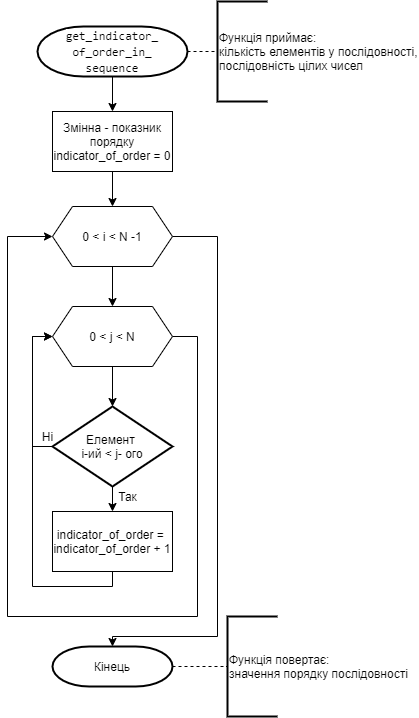

The diagram above was exported from draw.io. Its source (the exported page's mxGraphModel, read from the mxfile embedded in the PNG):
<mxGraphModel dx="985" dy="660" grid="1" gridSize="10" guides="1" tooltips="1" connect="1" arrows="1" fold="1" page="1" pageScale="1" pageWidth="827" pageHeight="1169" math="0" shadow="0">
  <root>
    <mxCell id="0" />
    <mxCell id="1" parent="0" />
    <mxCell id="2" style="edgeStyle=none;rounded=0;orthogonalLoop=1;jettySize=auto;html=1;entryX=0;entryY=0.5;entryDx=0;entryDy=0;entryPerimeter=0;endArrow=none;endFill=0;strokeColor=#000000;dashed=1;" edge="1" source="4" target="5" parent="1">
      <mxGeometry relative="1" as="geometry" />
    </mxCell>
    <mxCell id="3" style="edgeStyle=none;rounded=0;orthogonalLoop=1;jettySize=auto;html=1;entryX=0.5;entryY=0;entryDx=0;entryDy=0;endArrow=classic;endFill=1;strokeColor=#000000;" edge="1" source="4" target="16" parent="1">
      <mxGeometry relative="1" as="geometry" />
    </mxCell>
    <mxCell id="4" value="&lt;div style=&quot;font-family: &amp;#34;consolas&amp;#34; , &amp;#34;courier new&amp;#34; , monospace ; line-height: 16px&quot;&gt;&lt;span style=&quot;background-color: rgb(255 , 255 , 255)&quot;&gt;get_indicator_&lt;/span&gt;&lt;/div&gt;&lt;div style=&quot;font-family: &amp;#34;consolas&amp;#34; , &amp;#34;courier new&amp;#34; , monospace ; line-height: 16px&quot;&gt;&lt;span style=&quot;background-color: rgb(255 , 255 , 255)&quot;&gt;of_order_in_&lt;/span&gt;&lt;/div&gt;&lt;div style=&quot;font-family: &amp;#34;consolas&amp;#34; , &amp;#34;courier new&amp;#34; , monospace ; line-height: 16px&quot;&gt;&lt;span style=&quot;background-color: rgb(255 , 255 , 255)&quot;&gt;sequence&lt;/span&gt;&lt;/div&gt;" style="strokeWidth=2;html=1;shape=mxgraph.flowchart.terminator;whiteSpace=wrap;" vertex="1" parent="1">
      <mxGeometry x="470" y="40" width="150" height="50" as="geometry" />
    </mxCell>
    <mxCell id="5" value="Функція приймає:&lt;br&gt;кількість елементів у послідовності,&lt;br&gt;послідовність цілих чисел" style="strokeWidth=2;html=1;shape=mxgraph.flowchart.annotation_1;align=left;pointerEvents=1;" vertex="1" parent="1">
      <mxGeometry x="650" y="15" width="50" height="100" as="geometry" />
    </mxCell>
    <mxCell id="6" style="edgeStyle=none;rounded=0;orthogonalLoop=1;jettySize=auto;html=1;entryX=0.5;entryY=0;entryDx=0;entryDy=0;endArrow=classic;endFill=1;strokeColor=#000000;" edge="1" source="8" target="11" parent="1">
      <mxGeometry relative="1" as="geometry" />
    </mxCell>
    <mxCell id="7" style="edgeStyle=orthogonalEdgeStyle;rounded=0;orthogonalLoop=1;jettySize=auto;html=1;endArrow=classic;endFill=1;strokeColor=#000000;entryX=0.5;entryY=0;entryDx=0;entryDy=0;entryPerimeter=0;" edge="1" source="8" target="21" parent="1">
      <mxGeometry relative="1" as="geometry">
        <mxPoint x="660" y="650" as="targetPoint" />
        <Array as="points">
          <mxPoint x="650" y="250" />
          <mxPoint x="650" y="650" />
          <mxPoint x="545" y="650" />
        </Array>
      </mxGeometry>
    </mxCell>
    <mxCell id="8" value="0 &amp;lt; i &amp;lt; N -1" style="shape=hexagon;perimeter=hexagonPerimeter2;whiteSpace=wrap;html=1;fixedSize=1;" vertex="1" parent="1">
      <mxGeometry x="485" y="220" width="120" height="60" as="geometry" />
    </mxCell>
    <mxCell id="9" style="edgeStyle=none;rounded=0;orthogonalLoop=1;jettySize=auto;html=1;entryX=0.5;entryY=0;entryDx=0;entryDy=0;entryPerimeter=0;endArrow=classic;endFill=1;strokeColor=#000000;" edge="1" source="11" target="14" parent="1">
      <mxGeometry relative="1" as="geometry" />
    </mxCell>
    <mxCell id="10" style="edgeStyle=orthogonalEdgeStyle;rounded=0;orthogonalLoop=1;jettySize=auto;html=1;endArrow=classic;endFill=1;strokeColor=#000000;entryX=0;entryY=0.5;entryDx=0;entryDy=0;" edge="1" source="11" target="8" parent="1">
      <mxGeometry relative="1" as="geometry">
        <mxPoint x="440" y="250" as="targetPoint" />
        <Array as="points">
          <mxPoint x="630" y="350" />
          <mxPoint x="630" y="630" />
          <mxPoint x="440" y="630" />
          <mxPoint x="440" y="250" />
        </Array>
      </mxGeometry>
    </mxCell>
    <mxCell id="11" value="0 &amp;lt; j &amp;lt; N" style="shape=hexagon;perimeter=hexagonPerimeter2;whiteSpace=wrap;html=1;fixedSize=1;" vertex="1" parent="1">
      <mxGeometry x="485" y="320" width="120" height="60" as="geometry" />
    </mxCell>
    <mxCell id="12" style="edgeStyle=none;rounded=0;orthogonalLoop=1;jettySize=auto;html=1;entryX=0.5;entryY=0;entryDx=0;entryDy=0;endArrow=classic;endFill=1;strokeColor=#000000;" edge="1" source="14" target="18" parent="1">
      <mxGeometry relative="1" as="geometry" />
    </mxCell>
    <mxCell id="13" style="edgeStyle=orthogonalEdgeStyle;rounded=0;orthogonalLoop=1;jettySize=auto;html=1;entryX=0;entryY=0.5;entryDx=0;entryDy=0;endArrow=classic;endFill=1;strokeColor=#000000;" edge="1" source="14" target="11" parent="1">
      <mxGeometry relative="1" as="geometry">
        <Array as="points">
          <mxPoint x="465" y="460" />
          <mxPoint x="465" y="350" />
        </Array>
      </mxGeometry>
    </mxCell>
    <mxCell id="14" value="Елемент &lt;br&gt;i-ий &amp;lt; j- ого" style="strokeWidth=2;html=1;shape=mxgraph.flowchart.decision;whiteSpace=wrap;" vertex="1" parent="1">
      <mxGeometry x="485" y="420" width="120" height="80" as="geometry" />
    </mxCell>
    <mxCell id="15" style="edgeStyle=none;rounded=0;orthogonalLoop=1;jettySize=auto;html=1;entryX=0.5;entryY=0;entryDx=0;entryDy=0;endArrow=classic;endFill=1;strokeColor=#000000;" edge="1" source="16" target="8" parent="1">
      <mxGeometry relative="1" as="geometry" />
    </mxCell>
    <mxCell id="16" value="Змінна - показник порядку&lt;br&gt;indicator_of_order = 0" style="rounded=0;whiteSpace=wrap;html=1;" vertex="1" parent="1">
      <mxGeometry x="485" y="125" width="120" height="60" as="geometry" />
    </mxCell>
    <mxCell id="17" style="edgeStyle=orthogonalEdgeStyle;rounded=0;orthogonalLoop=1;jettySize=auto;html=1;endArrow=classic;endFill=1;strokeColor=#000000;" edge="1" source="18" parent="1">
      <mxGeometry relative="1" as="geometry">
        <mxPoint x="485" y="350" as="targetPoint" />
        <Array as="points">
          <mxPoint x="545" y="600" />
          <mxPoint x="465" y="600" />
          <mxPoint x="465" y="350" />
        </Array>
      </mxGeometry>
    </mxCell>
    <mxCell id="18" value="indicator_of_order =&amp;nbsp;&lt;br&gt;indicator_of_order + 1" style="rounded=0;whiteSpace=wrap;html=1;" vertex="1" parent="1">
      <mxGeometry x="485" y="525" width="120" height="60" as="geometry" />
    </mxCell>
    <mxCell id="19" value="Так" style="text;html=1;align=center;verticalAlign=middle;resizable=0;points=[];autosize=1;" vertex="1" parent="1">
      <mxGeometry x="545" y="500" width="30" height="20" as="geometry" />
    </mxCell>
    <mxCell id="20" value="Ні" style="text;html=1;align=center;verticalAlign=middle;resizable=0;points=[];autosize=1;" vertex="1" parent="1">
      <mxGeometry x="465" y="440" width="30" height="20" as="geometry" />
    </mxCell>
    <mxCell id="21" value="Кінець" style="strokeWidth=2;html=1;shape=mxgraph.flowchart.terminator;whiteSpace=wrap;" vertex="1" parent="1">
      <mxGeometry x="485" y="660" width="120" height="40" as="geometry" />
    </mxCell>
    <mxCell id="22" style="edgeStyle=none;rounded=0;orthogonalLoop=1;jettySize=auto;html=1;entryX=0;entryY=0.5;entryDx=0;entryDy=0;entryPerimeter=0;endArrow=none;endFill=0;strokeColor=#000000;dashed=1;" edge="1" target="23" parent="1">
      <mxGeometry relative="1" as="geometry">
        <mxPoint x="605" y="680" as="sourcePoint" />
      </mxGeometry>
    </mxCell>
    <mxCell id="23" value="Функція повертає:&lt;br&gt;значення порядку послідовності" style="strokeWidth=2;html=1;shape=mxgraph.flowchart.annotation_1;align=left;pointerEvents=1;" vertex="1" parent="1">
      <mxGeometry x="660" y="630" width="50" height="100" as="geometry" />
    </mxCell>
  </root>
</mxGraphModel>